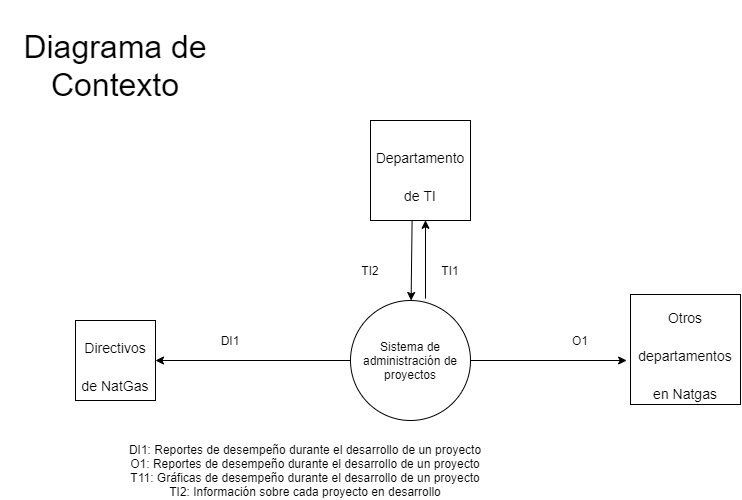

The diagram above was exported from draw.io. Its source (the exported page's mxGraphModel, read from the mxfile embedded in the PNG):
<mxGraphModel dx="797" dy="867" grid="1" gridSize="10" guides="1" tooltips="1" connect="1" arrows="1" fold="1" page="1" pageScale="1" pageWidth="850" pageHeight="1100" math="0" shadow="0" extFonts="Permanent Marker^https://fonts.googleapis.com/css?family=Permanent+Marker">
  <root>
    <mxCell id="0" />
    <mxCell id="1" parent="0" />
    <mxCell id="yf4VjFJbLVt7_w5taD2a-1" value="Sistema de administración de proyectos" style="ellipse;whiteSpace=wrap;html=1;aspect=fixed;" parent="1" vertex="1">
      <mxGeometry x="350" y="300" width="120" height="120" as="geometry" />
    </mxCell>
    <mxCell id="yf4VjFJbLVt7_w5taD2a-2" value="&lt;font style=&quot;font-size: 32px;&quot;&gt;Diagrama de Contexto&lt;/font&gt;" style="text;html=1;strokeColor=none;fillColor=none;align=center;verticalAlign=middle;whiteSpace=wrap;rounded=0;fontSize=32;" parent="1" vertex="1">
      <mxGeometry width="230" height="130" as="geometry" />
    </mxCell>
    <mxCell id="yf4VjFJbLVt7_w5taD2a-4" value="&lt;font style=&quot;font-size: 14px&quot;&gt;Directivos de NatGas&lt;/font&gt;" style="whiteSpace=wrap;html=1;aspect=fixed;fontSize=32;" parent="1" vertex="1">
      <mxGeometry x="75" y="320" width="80" height="80" as="geometry" />
    </mxCell>
    <mxCell id="yf4VjFJbLVt7_w5taD2a-5" value="&lt;span style=&quot;font-size: 14px&quot;&gt;Departamento&lt;br&gt;de TI&lt;br&gt;&lt;/span&gt;" style="whiteSpace=wrap;html=1;aspect=fixed;fontSize=32;" parent="1" vertex="1">
      <mxGeometry x="370" y="120" width="100" height="100" as="geometry" />
    </mxCell>
    <mxCell id="yf4VjFJbLVt7_w5taD2a-6" value="&lt;font style=&quot;font-size: 14px&quot;&gt;Otros departamentos en Natgas&lt;/font&gt;" style="whiteSpace=wrap;html=1;aspect=fixed;fontSize=32;" parent="1" vertex="1">
      <mxGeometry x="630" y="294" width="110" height="110" as="geometry" />
    </mxCell>
    <mxCell id="yf4VjFJbLVt7_w5taD2a-11" value="" style="endArrow=classic;html=1;fontSize=32;exitX=0;exitY=0.5;exitDx=0;exitDy=0;entryX=1;entryY=0.5;entryDx=0;entryDy=0;" parent="1" source="yf4VjFJbLVt7_w5taD2a-1" target="yf4VjFJbLVt7_w5taD2a-4" edge="1">
      <mxGeometry width="50" height="50" relative="1" as="geometry">
        <mxPoint x="240" y="340" as="sourcePoint" />
        <mxPoint x="290" y="290" as="targetPoint" />
      </mxGeometry>
    </mxCell>
    <mxCell id="yf4VjFJbLVt7_w5taD2a-17" value="" style="endArrow=classic;html=1;fontSize=32;entryX=0.55;entryY=0.998;entryDx=0;entryDy=0;entryPerimeter=0;" parent="1" target="yf4VjFJbLVt7_w5taD2a-5" edge="1">
      <mxGeometry width="50" height="50" relative="1" as="geometry">
        <mxPoint x="425" y="298" as="sourcePoint" />
        <mxPoint x="420" y="220" as="targetPoint" />
      </mxGeometry>
    </mxCell>
    <mxCell id="yf4VjFJbLVt7_w5taD2a-18" value="" style="endArrow=classic;html=1;fontSize=32;exitX=0.416;exitY=0.996;exitDx=0;exitDy=0;exitPerimeter=0;" parent="1" source="yf4VjFJbLVt7_w5taD2a-5" target="yf4VjFJbLVt7_w5taD2a-1" edge="1">
      <mxGeometry width="50" height="50" relative="1" as="geometry">
        <mxPoint x="308.4000000000001" y="302.03999999999996" as="sourcePoint" />
        <mxPoint x="210" y="240" as="targetPoint" />
      </mxGeometry>
    </mxCell>
    <mxCell id="yf4VjFJbLVt7_w5taD2a-19" value="" style="endArrow=classic;html=1;fontSize=32;entryX=-0.035;entryY=0.6;entryDx=0;entryDy=0;entryPerimeter=0;" parent="1" source="yf4VjFJbLVt7_w5taD2a-1" target="yf4VjFJbLVt7_w5taD2a-6" edge="1">
      <mxGeometry width="50" height="50" relative="1" as="geometry">
        <mxPoint x="388.4000000000001" y="322.03999999999996" as="sourcePoint" />
        <mxPoint x="290" y="260" as="targetPoint" />
      </mxGeometry>
    </mxCell>
    <mxCell id="tS-1zx13P6D-6xBMYxC_-1" value="DI1" style="text;html=1;strokeColor=none;fillColor=none;align=center;verticalAlign=middle;whiteSpace=wrap;rounded=0;" vertex="1" parent="1">
      <mxGeometry x="210" y="330" width="40" height="20" as="geometry" />
    </mxCell>
    <mxCell id="tS-1zx13P6D-6xBMYxC_-3" value="O1" style="text;html=1;strokeColor=none;fillColor=none;align=center;verticalAlign=middle;whiteSpace=wrap;rounded=0;" vertex="1" parent="1">
      <mxGeometry x="560" y="330" width="40" height="20" as="geometry" />
    </mxCell>
    <mxCell id="tS-1zx13P6D-6xBMYxC_-6" value="TI1" style="text;html=1;strokeColor=none;fillColor=none;align=center;verticalAlign=middle;whiteSpace=wrap;rounded=0;" vertex="1" parent="1">
      <mxGeometry x="430" y="260" width="40" height="20" as="geometry" />
    </mxCell>
    <mxCell id="tS-1zx13P6D-6xBMYxC_-7" value="TI2" style="text;html=1;strokeColor=none;fillColor=none;align=center;verticalAlign=middle;whiteSpace=wrap;rounded=0;" vertex="1" parent="1">
      <mxGeometry x="350" y="260" width="40" height="20" as="geometry" />
    </mxCell>
    <mxCell id="tS-1zx13P6D-6xBMYxC_-8" value="DI1: Reportes de desempeño durante el desarrollo de un proyecto&lt;br&gt;O1: Reportes de desempeño durante el desarrollo de un proyecto&lt;br&gt;T11: Gráficas de desempeño durante el desarrollo de un proyecto&lt;br&gt;TI2: Información sobre cada proyecto en desarrollo" style="text;html=1;strokeColor=none;fillColor=none;align=center;verticalAlign=middle;whiteSpace=wrap;rounded=0;" vertex="1" parent="1">
      <mxGeometry x="110" y="460" width="390" height="20" as="geometry" />
    </mxCell>
  </root>
</mxGraphModel>